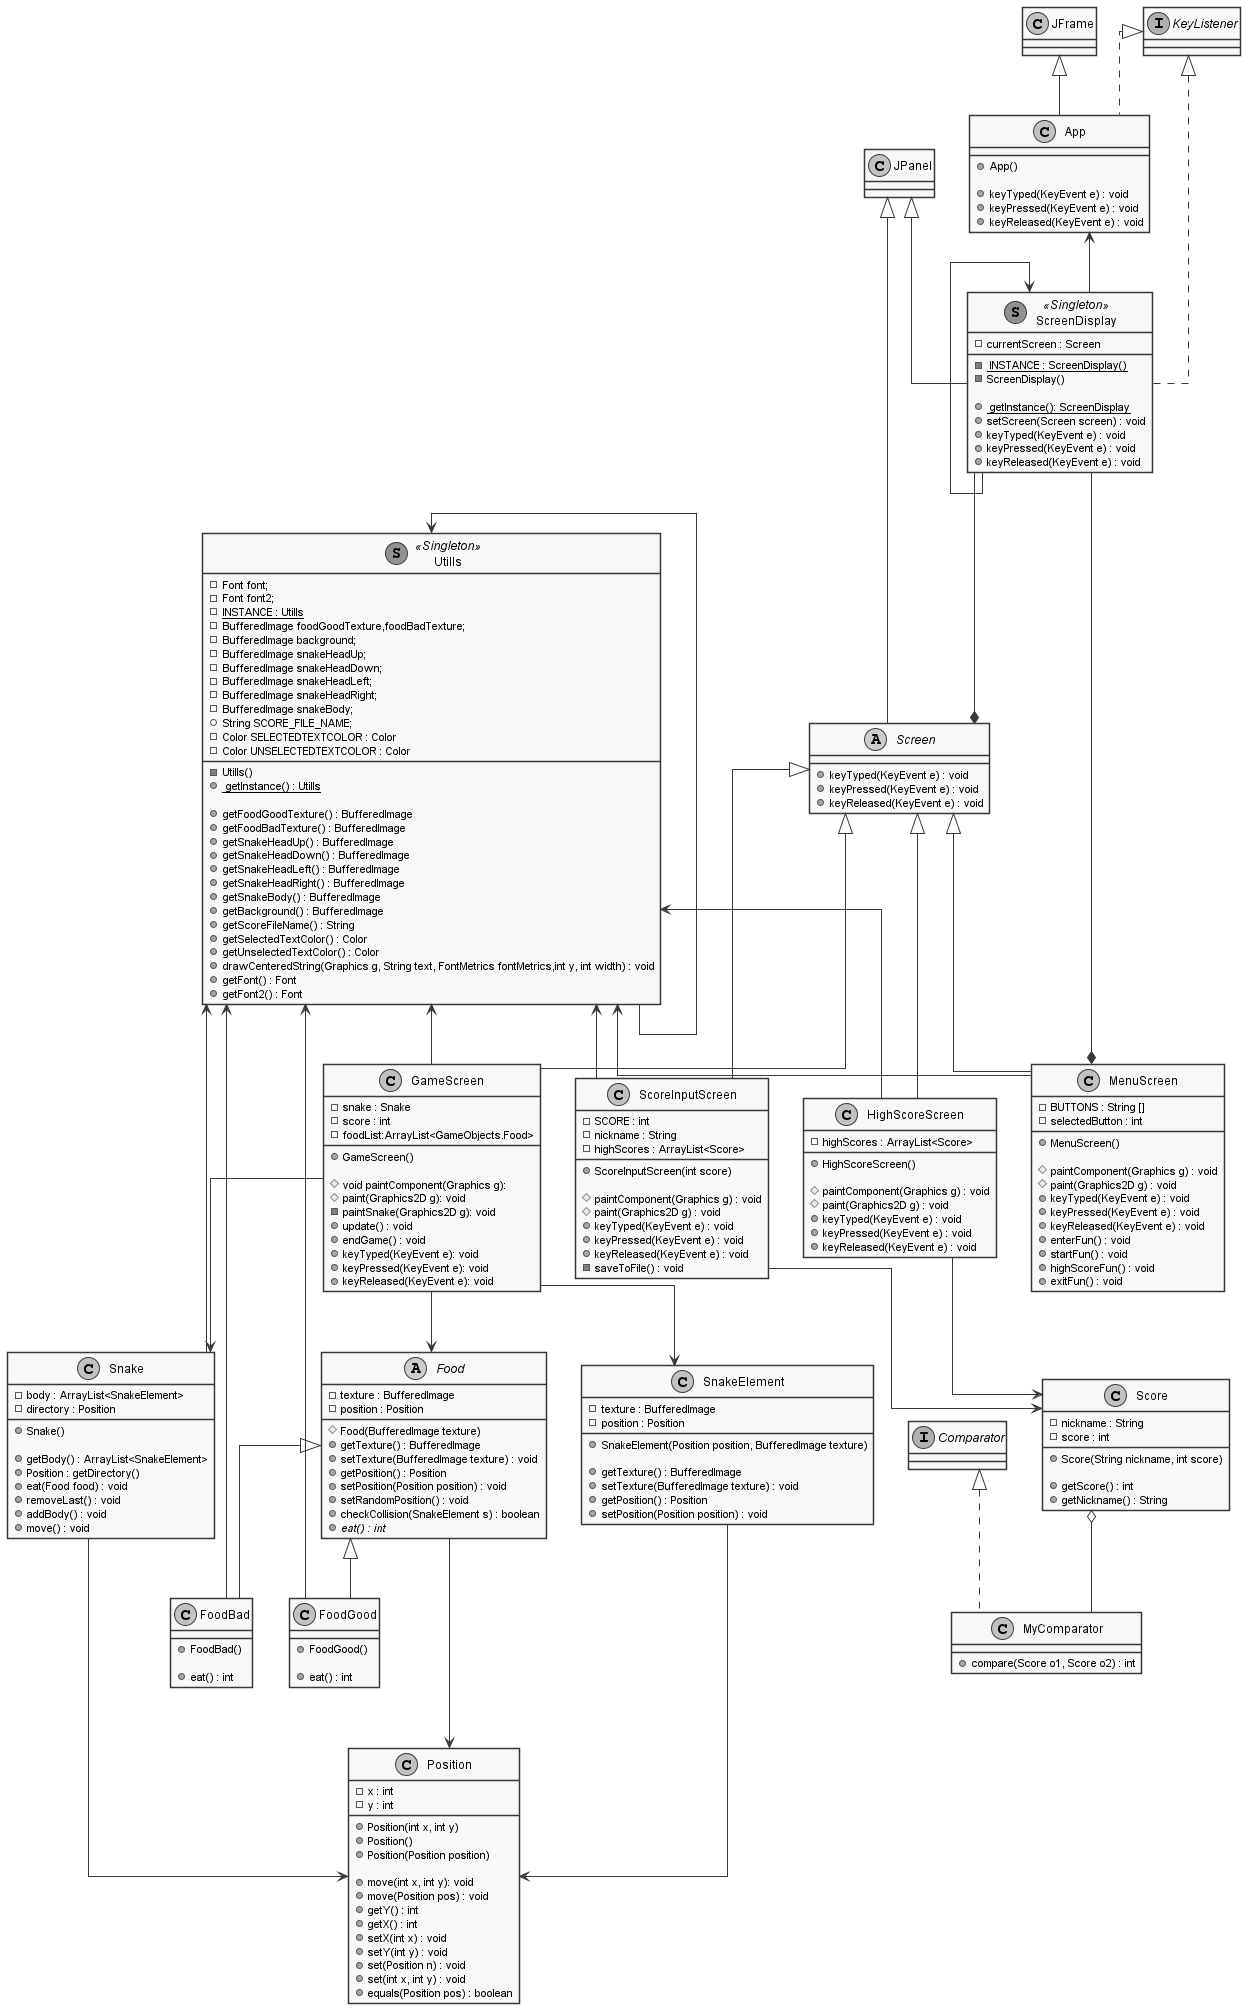

The diagram above was rendered by PlantUML. Its source (embedded in the PNG):
@startuml

skinparam monochrome true
skinparam linetype ortho
skinparam shadowing false
class Utills << (S,#FF7700) Singleton >>
class ScreenDisplay << (S,#FF7700) Singleton >>


class App extends JFrame implements KeyListener {
    + App()

    + keyTyped(KeyEvent e) : void
    + keyPressed(KeyEvent e) : void
    + keyReleased(KeyEvent e) : void
}

class Snake {
    - body : ArrayList<SnakeElement>
    - directory : Position

    + Snake()

    + getBody() : ArrayList<SnakeElement>
    + Position : getDirectory()
    + eat(Food food) : void
    + removeLast() : void
    + addBody() : void
    + move() : void
}

class SnakeElement {
    - texture : BufferedImage
    - position : Position

    + SnakeElement(Position position, BufferedImage texture)

    + getTexture() : BufferedImage
    + setTexture(BufferedImage texture) : void
    + getPosition() : Position
    + setPosition(Position position) : void
}

class Score {
    - nickname : String
    - score : int

    + Score(String nickname, int score)

    + getScore() : int
    + getNickname() : String

}
class MyComparator implements Comparator {
        + compare(Score o1, Score o2) : int
    }

class Position {
    - x : int
    - y : int

    + Position(int x, int y)
    + Position()
    + Position(Position position)

    + move(int x, int y): void 
    + move(Position pos) : void 
    + getY() : int 
    + getX() : int 
    + setX(int x) : void 
    + setY(int y) : void 
    + set(Position n) : void 
    + set(int x, int y) : void 
    + equals(Position pos) : boolean
}

abstract class Food {
    - texture : BufferedImage 
    - position : Position 

    # Food(BufferedImage texture)
    + getTexture() : BufferedImage
    + setTexture(BufferedImage texture) : void
    + getPosition() : Position
    + setPosition(Position position) : void
    + setRandomPosition() : void
    + checkCollision(SnakeElement s) : boolean
    + //eat() : int//
}

class FoodGood{
    + FoodGood()

    + eat() : int
}

class FoodBad{
    + FoodBad()

    + eat() : int
}

class ScreenDisplay extends JPanel implements KeyListener {

    - <u> INSTANCE : ScreenDisplay()
    - currentScreen : Screen

    - ScreenDisplay()

    + <u> getInstance(): ScreenDisplay
    + setScreen(Screen screen) : void
    + keyTyped(KeyEvent e) : void
    + keyPressed(KeyEvent e) : void
    + keyReleased(KeyEvent e) : void
}

abstract class Screen extends JPanel{
    + keyTyped(KeyEvent e) : void 
    + keyPressed(KeyEvent e) : void 
    + keyReleased(KeyEvent e) : void 
}

class GameScreen extends Screen {
    - snake : Snake 
    - score : int 
    - foodList:ArrayList<GameObjects.Food>

    + GameScreen()

    # void paintComponent(Graphics g):
    # paint(Graphics2D g): void 
    - paintSnake(Graphics2D g): void 
    + update() : void 
    + endGame() : void 
    + keyTyped(KeyEvent e): void 
    + keyPressed(KeyEvent e): void 
    + keyReleased(KeyEvent e): void 
}

class HighScoreScreen extends Screen {
    - highScores : ArrayList<Score>

    + HighScoreScreen()

    # paintComponent(Graphics g) : void
    # paint(Graphics2D g) : void
    + keyTyped(KeyEvent e) : void
    + keyPressed(KeyEvent e) : void
    + keyReleased(KeyEvent e) : void
}

class MenuScreen extends Screen {
    - BUTTONS : String [] 
    - selectedButton : int

    + MenuScreen()

    # paintComponent(Graphics g) : void 
    # paint(Graphics2D g) : void 
    + keyTyped(KeyEvent e) : void 
    + keyPressed(KeyEvent e) : void 
    + keyReleased(KeyEvent e) : void 
    + enterFun() : void 
    + startFun() : void 
    + highScoreFun() : void 
    + exitFun() : void 
}

class ScoreInputScreen extends Screen {

    - SCORE : int
    - nickname : String
    - highScores : ArrayList<Score> 
    
    + ScoreInputScreen(int score)

    # paintComponent(Graphics g) : void 
    # paint(Graphics2D g) : void 
    + keyTyped(KeyEvent e) : void 
    + keyPressed(KeyEvent e) : void 
    + keyReleased(KeyEvent e) : void 
    - saveToFile() : void
}

class Utills {
    - Font font;
    - Font font2;
    - <u>INSTANCE : Utills
    - BufferedImage foodGoodTexture,foodBadTexture;
    - BufferedImage background;
    - BufferedImage snakeHeadUp;
    - BufferedImage snakeHeadDown;
    - BufferedImage snakeHeadLeft;
    - BufferedImage snakeHeadRight;
    - BufferedImage snakeBody;
    + String SCORE_FILE_NAME;
    - Color SELECTEDTEXTCOLOR : Color
    - Color UNSELECTEDTEXTCOLOR : Color

    - Utills()
    + <u> getInstance() : Utills

    + getFoodGoodTexture() : BufferedImage
    + getFoodBadTexture() : BufferedImage
    + getSnakeHeadUp() : BufferedImage
    + getSnakeHeadDown() : BufferedImage
    + getSnakeHeadLeft() : BufferedImage
    + getSnakeHeadRight() : BufferedImage
    + getSnakeBody() : BufferedImage
    + getBackground() : BufferedImage
    + getScoreFileName() : String
    + getSelectedTextColor() : Color
    + getUnselectedTextColor() : Color
    + drawCenteredString(Graphics g, String text, FontMetrics fontMetrics,int y, int width) : void
    + getFont() : Font
    + getFont2() : Font
}

Utills <-- GameScreen
Utills <-- HighScoreScreen
Utills <-- MenuScreen
Utills <-- ScoreInputScreen
Utills <-- Snake
Utills <-- FoodBad
Utills <-- FoodGood

ScreenDisplay --* Screen
ScreenDisplay --* MenuScreen
ScreenDisplay -up-> App

GameScreen --> Snake
GameScreen --> SnakeElement
GameScreen --> Food


HighScoreScreen --> Score
ScoreInputScreen --> Score

Food <|-down- FoodGood
Food <|-down- FoodBad

Position <-up-- Snake
Position <-up-- SnakeElement
Position <-up-- Food

ScreenDisplay <-- ScreenDisplay
Utills <-- Utills

Score o-- MyComparator



@enduml